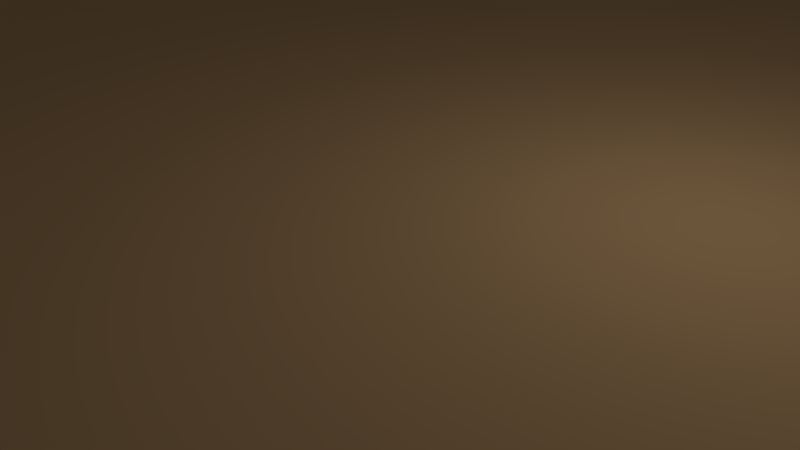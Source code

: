 # Source: level_2.blend  (saved by Blender 2.73.0; exported with 4.5.12 LTS)
import bpy
from mathutils import Matrix  # noqa: F401  (used for matrix-valued properties, if any)

bpy.ops.wm.read_factory_settings(use_empty=True)
scene = bpy.context.scene
scene.name = 'Scene'

# ---- collections
col_collection_1 = bpy.data.collections.new('Collection 1'); scene.collection.children.link(col_collection_1)

# ---- materials (node trees are filled in below, after node groups)
mat_level_2_stone = bpy.data.materials.new('level_2_stone')
mat_level_2_stone.alpha_threshold = 0.0
mat_level_2_stone.use_transparent_shadow = False
mat_level_2_stone.diffuse_color = (0.1789, 0.1267, 0.1036, 1.0)
mat_level_2_stone.roughness = 0.5
mat_level_2_sand = bpy.data.materials.new('level_2_sand')
mat_level_2_sand.alpha_threshold = 0.0
mat_level_2_sand.use_transparent_shadow = False
mat_level_2_sand.diffuse_color = (0.8, 0.4884, 0.2338, 1.0)
mat_level_2_sand.specular_color = (1.0, 0.4855, 0.2838)
mat_level_2_sand.roughness = 0.5

# ---- material node trees

# ---- world
world_world = bpy.data.worlds.new('World'); scene.world = world_world
world_world.color = (0.05088, 0.05088, 0.05088)
world_world.use_sun_shadow = False
world_world.sun_shadow_jitter_overblur = 0.0
world_world.cycles.sampling_method = 'MANUAL'
world_world.cycles.sample_map_resolution = 256

# ---- cameras
cam_camera = bpy.data.cameras.new('Camera')
cam_camera.clip_end = 100.0
cam_camera.lens = 35.0
cam_camera.sensor_width = 32.0
cam_camera.sensor_height = 18.0
cam_camera.ortho_scale = 7.314
cam_camera.dof.focus_distance = 0.0
cam_camera.dof.aperture_fstop = 128.0

# ---- lights
light_lamp = bpy.data.lights.new('Lamp', 'POINT')
light_lamp.transmission_factor = 0.0
light_lamp.cutoff_distance = 30.0
light_lamp.energy = 100.0
light_lamp.shadow_buffer_clip_start = 1.001
light_lamp.shadow_soft_size = 0.1
light_lamp.shadow_maximum_resolution = 0.006
light_lamp.use_absolute_resolution = True
light_lamp.cycles.use_multiple_importance_sampling = False

# ---- meshes
me_cube_001 = bpy.data.meshes.new('Cube.001')
me_cube_001.from_pydata([(4.833, -1.303, -0.8954), (4.833, -1.203, -0.8954), (5.133, -1.203, -0.8954), (5.133, -1.303, -0.8954), (4.825, -1.294, -0.6454), (4.826, -1.19, -0.6454), (5.14, -1.19, -0.6454), (5.141, -1.294, -0.6454), (4.833, -1.778, -0.8954), (4.833, -1.678, -0.8954), (5.133, -1.678, -0.8954), (5.133, -1.778, -0.8954), (4.826, -1.792, -0.6454), (4.825, -1.688, -0.6454), (5.141, -1.688, -0.6454), (5.14, -1.792, -0.6454), (5.011, -1.241, -0.6454), (5.084, -1.168, -0.6454), (5.308, -1.389, -0.6454), (5.234, -1.463, -0.6454), (5.012, -1.228, -0.3954), (5.09, -1.15, -0.3954), (5.327, -1.383, -0.3954), (5.248, -1.462, -0.3954), (4.658, -1.593, -0.6454), (4.732, -1.519, -0.6454), (4.955, -1.74, -0.6454), (4.881, -1.814, -0.6454), (4.639, -1.599, -0.3954), (4.717, -1.521, -0.3954), (4.954, -1.754, -0.3954), (4.876, -1.832, -0.3954), (4.732, -1.463, -0.6454), (4.658, -1.389, -0.6454), (4.881, -1.168, -0.6454), (4.955, -1.241, -0.6454), (4.717, -1.462, -0.3954), (4.639, -1.383, -0.3954), (4.876, -1.15, -0.3954), (4.954, -1.228, -0.3954), (5.084, -1.814, -0.6454), (5.011, -1.74, -0.6454), (5.234, -1.519, -0.6454), (5.308, -1.593, -0.6454), (5.09, -1.832, -0.3954), (5.012, -1.754, -0.3954), (5.248, -1.521, -0.3954), (5.327, -1.599, -0.3954), (4.796, -1.641, -0.8954), (4.696, -1.641, -0.8954), (4.696, -1.341, -0.8954), (4.796, -1.341, -0.8954), (4.786, -1.649, -0.6454), (4.681, -1.649, -0.6454), (4.681, -1.333, -0.6454), (4.786, -1.333, -0.6454), (5.271, -1.641, -0.8954), (5.171, -1.641, -0.8954), (5.171, -1.341, -0.8954), (5.271, -1.341, -0.8954), (5.285, -1.649, -0.6454), (5.18, -1.649, -0.6454), (5.18, -1.333, -0.6454), (5.285, -1.333, -0.6454), (4.816, -1.283, -0.3954), (4.817, -1.173, -0.3954), (5.149, -1.173, -0.3954), (5.149, -1.283, -0.3954), (4.808, -1.273, -0.1454), (4.809, -1.158, -0.1454), (5.157, -1.158, -0.1454), (5.158, -1.273, -0.1454), (4.817, -1.809, -0.3954), (4.816, -1.699, -0.3954), (5.149, -1.699, -0.3954), (5.149, -1.809, -0.3954), (4.809, -1.824, -0.1454), (4.808, -1.71, -0.1454), (5.158, -1.71, -0.1454), (5.157, -1.824, -0.1454), (5.014, -1.215, -0.1454), (5.095, -1.134, -0.1454), (5.344, -1.378, -0.1454), (5.262, -1.46, -0.1454), (5.015, -1.205, 0.1046), (5.099, -1.12, 0.1046), (5.36, -1.373, 0.1046), (5.274, -1.459, 0.1046), (4.622, -1.605, -0.1454), (4.704, -1.522, -0.1454), (4.952, -1.767, -0.1454), (4.871, -1.848, -0.1454), (4.606, -1.61, 0.1046), (4.691, -1.524, 0.1046), (4.951, -1.778, 0.1046), (4.866, -1.862, 0.1046), (4.704, -1.46, -0.1454), (4.622, -1.378, -0.1454), (4.871, -1.134, -0.1454), (4.952, -1.215, -0.1454), (4.691, -1.459, 0.1046), (4.606, -1.373, 0.1046), (4.866, -1.12, 0.1046), (4.951, -1.205, 0.1046), (5.095, -1.848, -0.1454), (5.014, -1.767, -0.1454), (5.262, -1.522, -0.1454), (5.344, -1.605, -0.1454), (5.099, -1.862, 0.1046), (5.015, -1.778, 0.1046), (5.274, -1.524, 0.1046), (5.36, -1.61, 0.1046), (4.775, -1.658, -0.3954), (4.664, -1.658, -0.3954), (4.664, -1.325, -0.3954), (4.774, -1.324, -0.3954), (4.764, -1.666, -0.1454), (4.648, -1.666, -0.1454), (4.648, -1.316, -0.1454), (4.764, -1.316, -0.1454), (5.302, -1.658, -0.3954), (5.191, -1.658, -0.3954), (5.191, -1.324, -0.3954), (5.302, -1.325, -0.3954), (5.318, -1.666, -0.1454), (5.202, -1.666, -0.1454), (5.202, -1.316, -0.1454), (5.318, -1.316, -0.1454), (4.801, -1.264, 0.1046), (4.802, -1.145, 0.1046), (5.163, -1.145, 0.1046), (5.165, -1.264, 0.1046), (4.796, -1.258, 0.3546), (4.799, -1.139, 0.3546), (5.167, -1.139, 0.3546), (5.169, -1.258, 0.3546), (4.802, -1.837, 0.1046), (4.801, -1.719, 0.1046), (5.165, -1.719, 0.1046), (5.163, -1.837, 0.1046), (4.799, -1.844, 0.3546), (4.796, -1.725, 0.3546), (5.169, -1.725, 0.3546), (5.167, -1.844, 0.3546), (4.754, -1.674, 0.1046), (4.633, -1.674, 0.1046), (4.633, -1.309, 0.1046), (4.754, -1.309, 0.1046), (4.748, -1.679, 0.3546), (4.623, -1.679, 0.3546), (4.623, -1.304, 0.3546), (4.748, -1.304, 0.3546), (5.333, -1.674, 0.1046), (5.211, -1.674, 0.1046), (5.211, -1.309, 0.1046), (5.333, -1.309, 0.1046), (5.342, -1.679, 0.3546), (5.217, -1.679, 0.3546), (5.218, -1.304, 0.3546), (5.343, -1.304, 0.3546), (4.69, -1.551, 0.3519), (4.69, -1.424, 0.3519), (5.278, -1.424, 0.3519), (5.278, -1.551, 0.3519), (4.69, -1.551, 0.4019), (4.69, -1.424, 0.4019), (5.278, -1.424, 0.4019), (5.278, -1.551, 0.4019), (6.52, -1.697, -0.8621), (6.52, -1.297, -0.8621), (6.64, -1.297, -0.8621), (6.64, -1.697, -0.8621), (6.52, -1.697, -0.4621), (6.52, -1.297, -0.4621), (6.64, -1.297, -0.4621), (6.64, -1.697, -0.4621), (6.252, -1.697, -0.8174), (6.252, -1.297, -0.8174), (6.36, -1.297, -0.8681), (6.36, -1.697, -0.8681), (6.421, -1.697, -0.4548), (6.421, -1.297, -0.4548), (6.529, -1.297, -0.5055), (6.529, -1.697, -0.5055), (6.95, -1.697, -0.8621), (6.95, -1.297, -0.8621), (7.07, -1.297, -0.8621), (7.07, -1.697, -0.8621), (6.95, -1.697, -0.4621), (6.95, -1.297, -0.4621), (7.07, -1.297, -0.4621), (7.07, -1.697, -0.4621), (6.593, -1.697, -0.3418), (6.593, -1.297, -0.3418), (6.593, -1.297, -0.4618), (6.593, -1.697, -0.4618), (6.993, -1.697, -0.3418), (6.993, -1.297, -0.3418), (6.993, -1.297, -0.4618), (6.993, -1.697, -0.4618), (7.385, -1.697, -0.8621), (7.385, -1.297, -0.8621), (7.505, -1.297, -0.8621), (7.505, -1.697, -0.8621), (7.385, -1.697, -0.4621), (7.385, -1.297, -0.4621), (7.505, -1.297, -0.4621), (7.505, -1.697, -0.4621), (7.029, -1.697, -0.3418), (7.029, -1.297, -0.3418), (7.029, -1.297, -0.4618), (7.029, -1.697, -0.4618), (7.429, -1.697, -0.3418), (7.429, -1.297, -0.3418), (7.429, -1.297, -0.4618), (7.429, -1.697, -0.4618), (7.217, -1.32, 1.057), (6.817, -1.32, 1.057), (6.817, -1.44, 1.057), (7.217, -1.44, 1.057), (7.217, -1.34, -0.3426), (6.817, -1.34, -0.3426), (6.817, -1.46, -0.3426), (7.217, -1.46, -0.3426), (7.217, -1.555, 1.057), (6.817, -1.555, 1.057), (6.817, -1.675, 1.057), (7.217, -1.675, 1.057), (7.217, -1.535, -0.3426), (6.817, -1.535, -0.3426), (6.817, -1.655, -0.3426), (7.217, -1.655, -0.3426), (7.811, -1.697, -0.8621), (7.811, -1.297, -0.8621), (7.931, -1.297, -0.8621), (7.931, -1.697, -0.8621), (7.811, -1.697, -0.4621), (7.811, -1.297, -0.4621), (7.931, -1.297, -0.4621), (7.931, -1.697, -0.4621), (7.454, -1.697, -0.3418), (7.454, -1.297, -0.3418), (7.454, -1.297, -0.4618), (7.454, -1.697, -0.4618), (7.854, -1.697, -0.3418), (7.854, -1.297, -0.3418), (7.854, -1.297, -0.4618), (7.854, -1.697, -0.4618), (7.377, -1.697, 0.5752), (7.377, -1.297, 0.5752), (7.257, -1.297, 0.5752), (7.257, -1.697, 0.5752), (7.377, -1.697, 0.1752), (7.377, -1.297, 0.1752), (7.257, -1.297, 0.1752), (7.257, -1.697, 0.1752), (7.257, -1.697, -0.3424), (7.257, -1.297, -0.3424), (7.377, -1.297, -0.3424), (7.377, -1.697, -0.3424), (7.257, -1.697, 0.05764), (7.257, -1.297, 0.05764), (7.377, -1.297, 0.05764), (7.377, -1.697, 0.05764), (7.686, -1.697, -0.3424), (7.686, -1.297, -0.3424), (7.806, -1.297, -0.3424), (7.806, -1.697, -0.3424), (7.686, -1.697, 0.05764), (7.686, -1.297, 0.05764), (7.806, -1.297, 0.05764), (7.806, -1.697, 0.05764), (7.216, -1.697, 0.1779), (7.216, -1.297, 0.1779), (7.216, -1.297, 0.0579), (7.216, -1.697, 0.0579), (7.843, -1.697, 0.1779), (7.843, -1.297, 0.1779), (7.843, -1.297, 0.0579), (7.843, -1.697, 0.0579), (7.686, -1.697, 0.1752), (7.686, -1.297, 0.1752), (7.806, -1.297, 0.1752), (7.806, -1.697, 0.1752), (7.686, -1.697, 0.5752), (7.686, -1.297, 0.5752), (7.806, -1.297, 0.5752), (7.806, -1.697, 0.5752), (7.216, -1.697, 0.6955), (7.216, -1.297, 0.6955), (7.216, -1.297, 0.5755), (7.216, -1.697, 0.5755), (7.843, -1.697, 0.6955), (7.843, -1.297, 0.6955), (7.843, -1.297, 0.5755), (7.843, -1.697, 0.5755), (7.377, -1.697, 1.09), (7.377, -1.297, 1.09), (7.257, -1.297, 1.09), (7.257, -1.697, 1.09), (7.377, -1.697, 0.6897), (7.377, -1.297, 0.6897), (7.257, -1.297, 0.6897), (7.257, -1.697, 0.6897), (7.686, -1.697, 0.6897), (7.686, -1.297, 0.6897), (7.806, -1.297, 0.6897), (7.806, -1.697, 0.6897), (7.686, -1.697, 1.09), (7.686, -1.297, 1.09), (7.806, -1.297, 1.09), (7.806, -1.697, 1.09), (7.216, -1.697, 1.21), (7.216, -1.297, 1.21), (7.216, -1.297, 1.09), (7.216, -1.697, 1.09), (7.843, -1.697, 1.21), (7.843, -1.297, 1.21), (7.843, -1.297, 1.09), (7.843, -1.697, 1.09), (9.484, -1.649, -0.7845), (9.484, -1.449, -0.7845), (9.684, -1.449, -0.7845), (9.684, -1.649, -0.7845), (9.484, -1.649, 0.2155), (9.484, -1.449, 0.2155), (9.684, -1.449, 0.2155), (9.684, -1.649, 0.2155), (10.41, -1.649, -0.7845), (10.41, -1.449, -0.7845), (10.61, -1.449, -0.7845), (10.61, -1.649, -0.7845), (10.41, -1.649, 0.2155), (10.41, -1.449, 0.2155), (10.61, -1.449, 0.2155), (10.61, -1.649, 0.2155), (8.037, 0.1807, -0.4159), (10.78, 0.1807, -0.285), (10.78, 0.06071, -0.285), (8.037, 0.06071, -0.4159), (8.595, 0.1807, 0.9266), (10.78, 0.1807, 0.915), (10.78, 0.06071, 0.915), (8.595, 0.06071, 0.9266), (10.8, 0.1807, -0.285), (12.8, 0.1807, -0.285), (12.8, 0.06071, -0.285), (10.8, 0.06071, -0.285), (10.8, 0.1807, 0.915), (12.8, 0.1807, 0.915), (12.8, 0.06071, 0.915), (10.8, 0.06071, 0.915), (9.438, 0.07015, 0.1881), (9.438, -0.1402, 0.1881), (9.439, -0.1402, 0.2197), (9.439, 0.07015, 0.2197), (9.602, 0.07015, 0.1824), (9.602, -0.1402, 0.1824), (9.604, -0.1402, 0.2139), (9.604, 0.07015, 0.2139), (12.62, 0.07015, -0.005011), (12.62, -0.1402, -0.005011), (12.62, -0.1402, -0.0681), (12.62, 0.07015, -0.0681), (12.29, 0.07015, -0.005011), (12.29, -0.1402, -0.005011), (12.29, -0.1402, -0.0681), (12.29, 0.07015, -0.0681), (12.22, 0.07015, 0.1579), (12.22, -0.1402, 0.1579), (12.22, -0.1402, 0.09482), (12.22, 0.07015, 0.09482), (11.89, 0.07015, 0.1579), (11.89, -0.1402, 0.1579), (11.89, -0.1402, 0.09482), (11.89, 0.07015, 0.09482), (12.61, 0.07015, 0.3107), (12.61, -0.1402, 0.3107), (12.61, -0.1402, 0.2476), (12.61, 0.07015, 0.2476), (12.28, 0.07015, 0.3107), (12.28, -0.1402, 0.3107), (12.28, -0.1402, 0.2476), (12.28, 0.07015, 0.2476), (12.2, 0.07015, 0.438), (12.2, -0.1402, 0.438), (12.18, -0.1402, 0.3793), (12.18, 0.07015, 0.3793), (11.89, 0.07015, 0.559), (11.89, -0.1402, 0.559), (11.87, -0.1402, 0.5004), (11.87, 0.07015, 0.5004), (11.84, 0.07015, 0.6824), (11.84, -0.1402, 0.6824), (11.82, -0.1402, 0.6237), (11.82, 0.07015, 0.6237), (11.54, 0.07015, 0.8034), (11.54, -0.1402, 0.8034), (11.51, -0.1402, 0.7448), (11.51, 0.07015, 0.7448), (11.66, 0.07015, 0.5025), (11.66, -0.1402, 0.5025), (11.64, -0.1402, 0.4438), (11.64, 0.07015, 0.4438), (11.35, 0.07015, 0.6235), (11.35, -0.1402, 0.6235), (11.33, -0.1402, 0.5649), (11.33, 0.07015, 0.5649), (11.77, 0.07015, 0.646), (11.77, -0.1402, 0.646), (11.83, -0.1402, 0.6272), (11.83, 0.07015, 0.6272), (11.67, 0.07015, 0.3315), (11.67, -0.1402, 0.3315), (11.73, -0.1402, 0.3127), (11.73, 0.07015, 0.3127), (11.67, 0.07015, 0.3344), (11.67, -0.1402, 0.3344), (11.69, -0.1402, 0.2724), (11.69, 0.07015, 0.2724), (11.35, 0.07015, 0.2722), (11.35, -0.1402, 0.2722), (11.36, -0.1402, 0.2103), (11.36, 0.07015, 0.2103), (11.23, 0.07015, 0.2058), (11.23, -0.1402, 0.2058), (11.18, -0.1402, 0.1657), (11.18, 0.07015, 0.1657), (11.02, 0.07015, 0.4604), (11.02, -0.1402, 0.4604), (10.97, -0.1402, 0.4203), (10.97, 0.07015, 0.4203), (11.23, 0.07015, 0.4693), (11.23, -0.1402, 0.4693), (11.17, -0.1402, 0.4659), (11.17, 0.07015, 0.4659), (11.22, 0.07015, 0.7983), (11.22, -0.1402, 0.7983), (11.15, -0.1402, 0.7949), (11.15, 0.07015, 0.7949), (11.02, 0.07015, 0.4558), (11.02, -0.1402, 0.4558), (10.96, -0.1402, 0.4523), (10.96, 0.07015, 0.4523), (11.01, 0.07015, 0.7847), (11.01, -0.1402, 0.7847), (10.94, -0.1402, 0.7813), (10.94, 0.07015, 0.7813), (10.72, 0.07015, 0.7937), (10.72, -0.1402, 0.7937), (10.72, -0.1402, 0.7306), (10.72, 0.07015, 0.7306), (10.39, 0.07015, 0.8051), (10.39, -0.1402, 0.8051), (10.39, -0.1402, 0.7421), (10.39, 0.07015, 0.7421), (9.881, 0.07015, 0.2818), (9.881, -0.1402, 0.2818), (9.88, -0.1402, 0.2503), (9.88, 0.07015, 0.2503), (9.716, 0.07015, 0.2876), (9.716, -0.1402, 0.2876), (9.715, -0.1402, 0.256), (9.715, 0.07015, 0.256), (10.03, 0.07015, 0.7349), (10.03, -0.1402, 0.7349), (10.09, -0.1402, 0.7188), (10.09, 0.07015, 0.7188), (9.946, 0.07015, 0.4164), (9.946, -0.1402, 0.4164), (10.01, -0.1402, 0.4003), (10.01, 0.07015, 0.4003), (9.701, 0.07015, 0.7859), (9.701, -0.1402, 0.7859), (9.762, -0.1402, 0.7698), (9.762, 0.07015, 0.7698), (9.617, 0.07015, 0.4673), (9.617, -0.1402, 0.4673), (9.678, -0.1402, 0.4512), (9.678, 0.07015, 0.4512), (9.203, 0.07015, 0.06652), (9.203, -0.1402, 0.06652), (9.204, -0.1402, 0.09805), (9.204, 0.07015, 0.09805), (9.368, 0.07015, 0.06078), (9.368, -0.1402, 0.06078), (9.369, -0.1402, 0.09231), (9.369, 0.07015, 0.09231), (8.994, 0.07015, 0.1655), (8.994, -0.1402, 0.1655), (8.995, -0.1402, 0.197), (8.995, 0.07015, 0.197), (9.158, 0.07015, 0.1598), (9.158, -0.1402, 0.1598), (9.159, -0.1402, 0.1913), (9.159, 0.07015, 0.1913), (8.11, 0.07015, -0.1317), (8.11, -0.1402, -0.1317), (8.111, -0.1402, -0.1001), (8.111, 0.07015, -0.1001), (8.274, 0.07015, -0.1374), (8.274, -0.1402, -0.1374), (8.275, -0.1402, -0.1059), (8.275, 0.07015, -0.1059), (8.937, 0.07015, 0.4003), (8.937, -0.1402, 0.4003), (8.938, -0.1402, 0.4318), (8.938, 0.07015, 0.4318), (9.102, 0.07015, 0.3945), (9.102, -0.1402, 0.3945), (9.103, -0.1402, 0.4261), (9.103, 0.07015, 0.4261), (8.858, 0.07015, 0.3299), (8.858, -0.1402, 0.3299), (8.826, -0.1402, 0.3321), (8.826, 0.07015, 0.3321), (8.869, 0.07015, 0.4942), (8.869, -0.1402, 0.4942), (8.837, -0.1402, 0.4964), (8.837, 0.07015, 0.4964), (9.188, 0.07015, 0.4572), (9.188, -0.1402, 0.4572), (9.157, -0.1402, 0.4594), (9.157, 0.07015, 0.4594), (9.2, 0.07015, 0.6215), (9.2, -0.1402, 0.6215), (9.168, -0.1402, 0.6237), (9.168, 0.07015, 0.6237), (9.098, 0.07015, 0.5673), (9.098, -0.1402, 0.5673), (9.1, -0.1402, 0.5358), (9.1, 0.07015, 0.5358), (8.934, 0.07015, 0.5565), (8.934, -0.1402, 0.5565), (8.936, -0.1402, 0.525), (8.936, 0.07015, 0.525), (8.954, 0.07015, 0.6711), (8.954, -0.1402, 0.6711), (8.957, -0.1402, 0.7024), (8.957, 0.07015, 0.7024), (9.117, 0.07015, 0.6526), (9.117, -0.1402, 0.6526), (9.121, -0.1402, 0.684), (9.121, 0.07015, 0.684), (8.878, 0.07015, 0.5882), (8.878, -0.1402, 0.5882), (8.846, -0.1402, 0.5892), (8.846, 0.07015, 0.5892), (8.883, 0.07015, 0.7529), (8.883, -0.1402, 0.7529), (8.852, -0.1402, 0.7539), (8.852, 0.07015, 0.7539), (9.204, 0.07015, 0.7278), (9.204, -0.1402, 0.7278), (9.172, -0.1402, 0.7288), (9.172, 0.07015, 0.7288), (9.209, 0.07015, 0.8925), (9.209, -0.1402, 0.8925), (9.178, -0.1402, 0.8935), (9.178, 0.07015, 0.8935), (9.11, 0.07015, 0.8344), (9.11, -0.1402, 0.8344), (9.113, -0.1402, 0.8031), (9.113, 0.07015, 0.8031), (8.946, 0.07015, 0.8175), (8.946, -0.1402, 0.8175), (8.949, -0.1402, 0.7861), (8.949, 0.07015, 0.7861), (8.352, -0.156, -0.2028), (8.352, 0.06171, -0.2028), (8.418, 0.06171, -0.2293), (8.418, -0.156, -0.2293), (8.815, -0.156, 0.8349), (8.815, 0.06171, 0.8349), (8.88, 0.06171, 0.8085), (8.88, -0.156, 0.8085), (8.157, -0.1988, 0.0188), (8.157, 0.1967, 0.0188), (8.223, 0.1967, -0.007648), (8.223, -0.1988, -0.007648), (8.686, -0.1988, 1.328), (8.686, 0.1967, 1.328), (8.752, 0.1967, 1.302), (8.752, -0.1988, 1.302), (8.218, 0.1222, 0.03606), (8.218, -0.1922, 0.03606), (8.219, -0.1922, 0.06759), (8.219, 0.1222, 0.06759), (8.383, 0.1222, 0.03032), (8.383, -0.1922, 0.03032), (8.384, -0.1922, 0.06185), (8.384, 0.1222, 0.06185)], [], [(4, 5, 1, 0), (5, 6, 2, 1), (6, 7, 3, 2), (7, 4, 0, 3), (0, 1, 2, 3), (7, 6, 5, 4), (12, 13, 9, 8), (13, 14, 10, 9), (14, 15, 11, 10), (15, 12, 8, 11), (8, 9, 10, 11), (15, 14, 13, 12), (20, 21, 17, 16), (21, 22, 18, 17), (22, 23, 19, 18), (23, 20, 16, 19), (16, 17, 18, 19), (23, 22, 21, 20), (28, 29, 25, 24), (29, 30, 26, 25), (30, 31, 27, 26), (31, 28, 24, 27), (24, 25, 26, 27), (31, 30, 29, 28), (36, 37, 33, 32), (37, 38, 34, 33), (38, 39, 35, 34), (39, 36, 32, 35), (32, 33, 34, 35), (39, 38, 37, 36), (44, 45, 41, 40), (45, 46, 42, 41), (46, 47, 43, 42), (47, 44, 40, 43), (40, 41, 42, 43), (47, 46, 45, 44), (52, 53, 49, 48), (53, 54, 50, 49), (54, 55, 51, 50), (55, 52, 48, 51), (48, 49, 50, 51), (55, 54, 53, 52), (60, 61, 57, 56), (61, 62, 58, 57), (62, 63, 59, 58), (63, 60, 56, 59), (56, 57, 58, 59), (63, 62, 61, 60), (68, 69, 65, 64), (69, 70, 66, 65), (70, 71, 67, 66), (71, 68, 64, 67), (64, 65, 66, 67), (71, 70, 69, 68), (76, 77, 73, 72), (77, 78, 74, 73), (78, 79, 75, 74), (79, 76, 72, 75), (72, 73, 74, 75), (79, 78, 77, 76), (84, 85, 81, 80), (85, 86, 82, 81), (86, 87, 83, 82), (87, 84, 80, 83), (80, 81, 82, 83), (87, 86, 85, 84), (92, 93, 89, 88), (93, 94, 90, 89), (94, 95, 91, 90), (95, 92, 88, 91), (88, 89, 90, 91), (95, 94, 93, 92), (100, 101, 97, 96), (101, 102, 98, 97), (102, 103, 99, 98), (103, 100, 96, 99), (96, 97, 98, 99), (103, 102, 101, 100), (108, 109, 105, 104), (109, 110, 106, 105), (110, 111, 107, 106), (111, 108, 104, 107), (104, 105, 106, 107), (111, 110, 109, 108), (116, 117, 113, 112), (117, 118, 114, 113), (118, 119, 115, 114), (119, 116, 112, 115), (112, 113, 114, 115), (119, 118, 117, 116), (124, 125, 121, 120), (125, 126, 122, 121), (126, 127, 123, 122), (127, 124, 120, 123), (120, 121, 122, 123), (127, 126, 125, 124), (132, 133, 129, 128), (133, 134, 130, 129), (134, 135, 131, 130), (135, 132, 128, 131), (128, 129, 130, 131), (135, 134, 133, 132), (140, 141, 137, 136), (141, 142, 138, 137), (142, 143, 139, 138), (143, 140, 136, 139), (136, 137, 138, 139), (143, 142, 141, 140), (148, 149, 145, 144), (149, 150, 146, 145), (150, 151, 147, 146), (151, 148, 144, 147), (144, 145, 146, 147), (151, 150, 149, 148), (156, 157, 153, 152), (157, 158, 154, 153), (158, 159, 155, 154), (159, 156, 152, 155), (152, 153, 154, 155), (159, 158, 157, 156), (164, 165, 161, 160), (165, 166, 162, 161), (166, 167, 163, 162), (167, 164, 160, 163), (160, 161, 162, 163), (167, 166, 165, 164), (172, 173, 169, 168), (173, 174, 170, 169), (174, 175, 171, 170), (175, 172, 168, 171), (168, 169, 170, 171), (175, 174, 173, 172), (180, 181, 177, 176), (181, 182, 178, 177), (182, 183, 179, 178), (183, 180, 176, 179), (176, 177, 178, 179), (183, 182, 181, 180), (188, 189, 185, 184), (189, 190, 186, 185), (190, 191, 187, 186), (191, 188, 184, 187), (184, 185, 186, 187), (191, 190, 189, 188), (196, 197, 193, 192), (197, 198, 194, 193), (198, 199, 195, 194), (199, 196, 192, 195), (192, 193, 194, 195), (199, 198, 197, 196), (204, 205, 201, 200), (205, 206, 202, 201), (206, 207, 203, 202), (207, 204, 200, 203), (200, 201, 202, 203), (207, 206, 205, 204), (212, 213, 209, 208), (213, 214, 210, 209), (214, 215, 211, 210), (215, 212, 208, 211), (208, 209, 210, 211), (215, 214, 213, 212), (220, 221, 217, 216), (221, 222, 218, 217), (222, 223, 219, 218), (223, 220, 216, 219), (216, 217, 218, 219), (223, 222, 221, 220), (228, 229, 225, 224), (229, 230, 226, 225), (230, 231, 227, 226), (231, 228, 224, 227), (224, 225, 226, 227), (231, 230, 229, 228), (236, 237, 233, 232), (237, 238, 234, 233), (238, 239, 235, 234), (239, 236, 232, 235), (232, 233, 234, 235), (239, 238, 237, 236), (244, 245, 241, 240), (245, 246, 242, 241), (246, 247, 243, 242), (247, 244, 240, 243), (240, 241, 242, 243), (247, 246, 245, 244), (255, 254, 253, 252), (249, 248, 252, 253), (250, 249, 253, 254), (248, 249, 250, 251), (248, 251, 255, 252), (251, 250, 254, 255), (260, 261, 257, 256), (261, 262, 258, 257), (262, 263, 259, 258), (263, 260, 256, 259), (256, 257, 258, 259), (263, 262, 261, 260), (268, 269, 265, 264), (269, 270, 266, 265), (270, 271, 267, 266), (271, 268, 264, 267), (264, 265, 266, 267), (271, 270, 269, 268), (276, 277, 273, 272), (277, 278, 274, 273), (278, 279, 275, 274), (279, 276, 272, 275), (272, 273, 274, 275), (279, 278, 277, 276), (284, 285, 281, 280), (285, 286, 282, 281), (286, 287, 283, 282), (287, 284, 280, 283), (280, 281, 282, 283), (287, 286, 285, 284), (292, 293, 289, 288), (293, 294, 290, 289), (294, 295, 291, 290), (295, 292, 288, 291), (288, 289, 290, 291), (295, 294, 293, 292), (303, 302, 301, 300), (297, 296, 300, 301), (298, 297, 301, 302), (296, 297, 298, 299), (296, 299, 303, 300), (299, 298, 302, 303), (308, 309, 305, 304), (309, 310, 306, 305), (310, 311, 307, 306), (311, 308, 304, 307), (304, 305, 306, 307), (311, 310, 309, 308), (316, 317, 313, 312), (317, 318, 314, 313), (318, 319, 315, 314), (319, 316, 312, 315), (312, 313, 314, 315), (319, 318, 317, 316), (324, 325, 321, 320), (325, 326, 322, 321), (326, 327, 323, 322), (327, 324, 320, 323), (320, 321, 322, 323), (327, 326, 325, 324), (332, 333, 329, 328), (333, 334, 330, 329), (334, 335, 331, 330), (335, 332, 328, 331), (328, 329, 330, 331), (335, 334, 333, 332), (340, 341, 337, 336), (341, 342, 338, 337), (342, 343, 339, 338), (343, 340, 336, 339), (336, 337, 338, 339), (343, 342, 341, 340), (348, 349, 345, 344), (349, 350, 346, 345), (350, 351, 347, 346), (351, 348, 344, 347), (344, 345, 346, 347), (351, 350, 349, 348), (359, 358, 357, 356), (353, 352, 356, 357), (354, 353, 357, 358), (352, 353, 354, 355), (352, 355, 359, 356), (355, 354, 358, 359), (364, 365, 361, 360), (365, 366, 362, 361), (366, 367, 363, 362), (367, 364, 360, 363), (360, 361, 362, 363), (367, 366, 365, 364), (372, 373, 369, 368), (373, 374, 370, 369), (374, 375, 371, 370), (375, 372, 368, 371), (368, 369, 370, 371), (375, 374, 373, 372), (380, 381, 377, 376), (381, 382, 378, 377), (382, 383, 379, 378), (383, 380, 376, 379), (376, 377, 378, 379), (383, 382, 381, 380), (388, 389, 385, 384), (389, 390, 386, 385), (390, 391, 387, 386), (391, 388, 384, 387), (384, 385, 386, 387), (391, 390, 389, 388), (396, 397, 393, 392), (397, 398, 394, 393), (398, 399, 395, 394), (399, 396, 392, 395), (392, 393, 394, 395), (399, 398, 397, 396), (404, 405, 401, 400), (405, 406, 402, 401), (406, 407, 403, 402), (407, 404, 400, 403), (400, 401, 402, 403), (407, 406, 405, 404), (412, 413, 409, 408), (413, 414, 410, 409), (414, 415, 411, 410), (415, 412, 408, 411), (408, 409, 410, 411), (415, 414, 413, 412), (420, 421, 417, 416), (421, 422, 418, 417), (422, 423, 419, 418), (423, 420, 416, 419), (416, 417, 418, 419), (423, 422, 421, 420), (428, 429, 425, 424), (429, 430, 426, 425), (430, 431, 427, 426), (431, 428, 424, 427), (424, 425, 426, 427), (431, 430, 429, 428), (436, 437, 433, 432), (437, 438, 434, 433), (438, 439, 435, 434), (439, 436, 432, 435), (432, 433, 434, 435), (439, 438, 437, 436), (444, 445, 441, 440), (445, 446, 442, 441), (446, 447, 443, 442), (447, 444, 440, 443), (440, 441, 442, 443), (447, 446, 445, 444), (452, 453, 449, 448), (453, 454, 450, 449), (454, 455, 451, 450), (455, 452, 448, 451), (448, 449, 450, 451), (455, 454, 453, 452), (460, 461, 457, 456), (461, 462, 458, 457), (462, 463, 459, 458), (463, 460, 456, 459), (456, 457, 458, 459), (463, 462, 461, 460), (468, 469, 465, 464), (469, 470, 466, 465), (470, 471, 467, 466), (471, 468, 464, 467), (464, 465, 466, 467), (471, 470, 469, 468), (476, 477, 473, 472), (477, 478, 474, 473), (478, 479, 475, 474), (479, 476, 472, 475), (472, 473, 474, 475), (479, 478, 477, 476), (487, 486, 485, 484), (481, 480, 484, 485), (482, 481, 485, 486), (480, 481, 482, 483), (480, 483, 487, 484), (483, 482, 486, 487), (495, 494, 493, 492), (489, 488, 492, 493), (490, 489, 493, 494), (488, 489, 490, 491), (488, 491, 495, 492), (491, 490, 494, 495), (503, 502, 501, 500), (497, 496, 500, 501), (498, 497, 501, 502), (496, 497, 498, 499), (496, 499, 503, 500), (499, 498, 502, 503), (511, 510, 509, 508), (505, 504, 508, 509), (506, 505, 509, 510), (504, 505, 506, 507), (504, 507, 511, 508), (507, 506, 510, 511), (519, 518, 517, 516), (513, 512, 516, 517), (514, 513, 517, 518), (512, 513, 514, 515), (512, 515, 519, 516), (515, 514, 518, 519), (527, 526, 525, 524), (521, 520, 524, 525), (522, 521, 525, 526), (520, 521, 522, 523), (520, 523, 527, 524), (523, 522, 526, 527), (535, 534, 533, 532), (529, 528, 532, 533), (530, 529, 533, 534), (528, 529, 530, 531), (528, 531, 535, 532), (531, 530, 534, 535), (543, 542, 541, 540), (537, 536, 540, 541), (538, 537, 541, 542), (536, 537, 538, 539), (536, 539, 543, 540), (539, 538, 542, 543), (551, 550, 549, 548), (545, 544, 548, 549), (546, 545, 549, 550), (544, 545, 546, 547), (544, 547, 551, 548), (547, 546, 550, 551), (559, 558, 557, 556), (553, 552, 556, 557), (554, 553, 557, 558), (552, 553, 554, 555), (552, 555, 559, 556), (555, 554, 558, 559), (567, 566, 565, 564), (561, 560, 564, 565), (562, 561, 565, 566), (560, 561, 562, 563), (560, 563, 567, 564), (563, 562, 566, 567), (572, 573, 569, 568), (573, 574, 570, 569), (574, 575, 571, 570), (575, 572, 568, 571), (568, 569, 570, 571), (575, 574, 573, 572), (580, 581, 577, 576), (581, 582, 578, 577), (582, 583, 579, 578), (583, 580, 576, 579), (576, 577, 578, 579), (583, 582, 581, 580), (591, 590, 589, 588), (585, 584, 588, 589), (586, 585, 589, 590), (584, 585, 586, 587), (584, 587, 591, 588), (587, 586, 590, 591)])
me_cube_001.polygons.foreach_set('use_smooth', [True] * 444)
me_cube_001.materials.append(mat_level_2_stone)
me_cube_001.use_remesh_preserve_volume = False
me_cube_001.use_remesh_preserve_attributes = False
me_cube_001.use_mirror_vertex_groups = False
me_cube_001.update()
me_plane = bpy.data.meshes.new('Plane')
me_plane.from_pydata([(-40.0, -40.0, 0.0), (40.0, -40.0, 0.0), (-40.0, 40.0, 0.0), (40.0, 40.0, 0.0)], [], [(0, 1, 3, 2)])
me_plane.polygons.foreach_set('use_smooth', [True] * 1)
me_plane.materials.append(mat_level_2_sand)
me_plane.use_remesh_preserve_volume = False
me_plane.use_remesh_preserve_attributes = False
me_plane.use_mirror_vertex_groups = False
me_plane.update()

# ---- objects
ob_cube = bpy.data.objects.new('Cube', me_cube_001)
ob_level_2 = bpy.data.objects.new('level_2', me_plane)
ob_lamp = bpy.data.objects.new('Lamp', light_lamp)
ob_camera = bpy.data.objects.new('Camera', cam_camera)

# ---- transforms, parenting, visibility, modifiers, constraints
ob_cube.location = (0.0, 0.0, 0.0)
ob_cube.lineart.crease_threshold = 0.0
_m = ob_cube.modifiers.new('Bevel', 'BEVEL')
_m.segments = 2
_m.limit_method = 'NONE'
_m.spread = 0.0
ob_level_2.location = (0.0, 0.0, 0.0)
ob_level_2.lineart.crease_threshold = 0.0
_m = ob_level_2.modifiers.new('Subsurf', 'SUBSURF')
_m.uv_smooth = 'PRESERVE_CORNERS'
_m.subdivision_type = 'SIMPLE'
_m.levels = 6
_m.render_levels = 6
_m.show_only_control_edges = False
_m = ob_level_2.modifiers.new('Displace', 'DISPLACE')
_m.strength = 3.0
_m.texture_coords = 'GLOBAL'
_m = ob_level_2.modifiers.new('Subsurf.001', 'SUBSURF')
_m.uv_smooth = 'PRESERVE_CORNERS'
_m.quality = 2
_m.levels = 2
_m.show_only_control_edges = False
_m.use_creases = False
_m = ob_level_2.modifiers.new('Displace.001', 'DISPLACE')
_m.strength = 0.2
_m.direction = 'RGB_TO_XYZ'
_m.texture_coords = 'GLOBAL'
ob_lamp.location = (4.076, 1.005, 5.904)
ob_lamp.rotation_euler = (0.6503, 0.05522, 1.866)
ob_lamp.lock_rotations_4d = False
ob_lamp.empty_display_type = 'ARROWS'
ob_lamp.color = (0.0, 0.0, 0.0, 0.0)
ob_lamp.lineart.crease_threshold = 0.0
ob_camera.location = (7.481, -6.508, 5.344)
ob_camera.rotation_euler = (1.109, 0.01082, 0.8149)
ob_camera.lock_rotations_4d = False
ob_camera.empty_display_type = 'ARROWS'
ob_camera.color = (0.0, 0.0, 0.0, 0.0)
ob_camera.display_type = 'WIRE'
ob_camera.lineart.crease_threshold = 0.0

# ---- collection membership
col_collection_1.objects.link(ob_cube)
col_collection_1.objects.link(ob_level_2)
col_collection_1.objects.link(ob_lamp)
col_collection_1.objects.link(ob_camera)

# ---- scene / render settings (as saved in the file)
scene.camera = ob_camera
scene.frame_start = 1; scene.frame_end = 250; scene.frame_set(1)
scene.render.engine = 'BLENDER_EEVEE_NEXT'
scene.render.resolution_percentage = 50
scene.render.dither_intensity = 0.0
scene.cycles.use_denoising = False
scene.cycles.samples = 10
scene.cycles.sampling_pattern = 'TABULATED_SOBOL'
scene.cycles.light_sampling_threshold = 0.0
scene.cycles.use_adaptive_sampling = False
scene.cycles.use_light_tree = False
scene.cycles.blur_glossy = 0.0
scene.cycles.pixel_filter_type = 'GAUSSIAN'
scene.cycles.sample_clamp_indirect = 0.0
scene.view_settings.view_transform = 'Standard'
bpy.context.view_layer.update()

